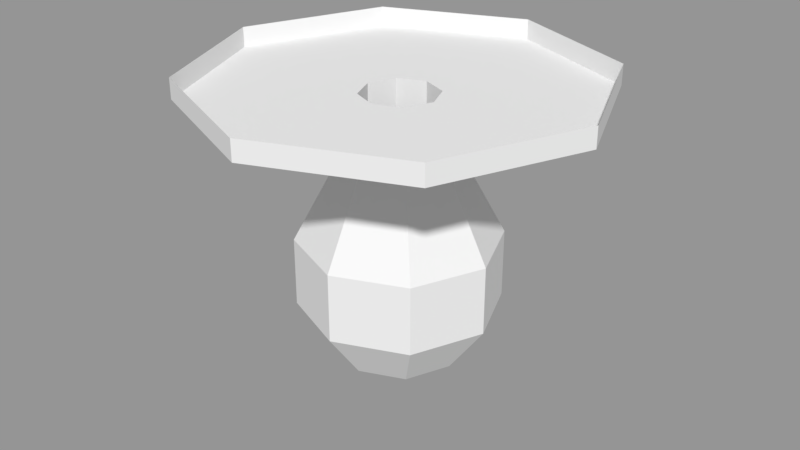 # Source: BolbModel.blend  (saved by Blender 2.79.1; exported with 4.5.12 LTS)
import bpy
from mathutils import Matrix  # noqa: F401  (used for matrix-valued properties, if any)

bpy.ops.wm.read_factory_settings(use_empty=True)
scene = bpy.context.scene
scene.name = 'Scene'

# ---- collections
col_collection_1 = bpy.data.collections.new('Collection 1'); scene.collection.children.link(col_collection_1)

# ---- materials (node trees are filled in below, after node groups)
mat_bolbmaterial = bpy.data.materials.new('BolbMaterial')
mat_bolbmaterial.alpha_threshold = 0.0
mat_bolbmaterial.use_transparent_shadow = False
mat_bolbmaterial.roughness = 0.5
mat_bolbmaterial.line_color = (0.0, 0.0, 0.0, 1.0)
mat_wallmaterial = bpy.data.materials.new('WallMaterial')
mat_wallmaterial.alpha_threshold = 0.0
mat_wallmaterial.use_transparent_shadow = False
mat_wallmaterial.roughness = 0.5

# ---- material node trees

# ---- meshes
me_sphere = bpy.data.meshes.new('Sphere')
me_sphere.from_pydata([(-8.687e-07, -0.1664, 0.1161), (-1.393e-06, -0.3005, 0.1878), (-1.393e-06, -0.4301, 0.1878), (-8.687e-07, -0.5289, 0.1161), (-0.08208, -0.1664, 0.08208), (-0.1328, -0.3005, 0.1328), (-0.1328, -0.4301, 0.1328), (-0.08208, -0.5289, 0.08208), (-0.1161, -0.1664, -3.242e-06), (-0.1878, -0.3005, -4.245e-06), (-0.1878, -0.4301, -4.721e-06), (-0.1161, -0.5289, -4.554e-06), (-2.091e-08, -0.5666, -3.843e-06), (-0.08208, -0.1664, -0.08209), (-0.1328, -0.3005, -0.1328), (-0.1328, -0.4301, -0.1328), (-0.08208, -0.5289, -0.08209), (8.265e-07, -0.1664, -0.1161), (1.345e-06, -0.3005, -0.1878), (1.345e-06, -0.4301, -0.1878), (8.324e-07, -0.5289, -0.1161), (-5.451e-07, -0.0864, 0.07166), (0.08208, -0.1664, -0.08208), (0.1328, -0.3005, -0.1328), (0.1328, -0.4301, -0.1328), (0.08208, -0.5289, -0.08209), (0.1161, -0.1664, -1.546e-06), (0.1878, -0.3005, -1.502e-06), (0.1878, -0.4301, -1.971e-06), (0.1161, -0.5289, -2.847e-06), (0.08208, -0.1664, 0.08208), (0.1328, -0.3005, 0.1328), (0.1328, -0.4301, 0.1328), (0.08208, -0.5289, 0.08208), (-0.05067, -0.0864, 0.05067), (-0.07166, -0.0864, -2.628e-06), (-0.05067, -0.0864, -0.05067), (5.013e-07, -0.0864, -0.07166), (0.05067, -0.0864, -0.05067), (0.07166, -0.0864, -1.582e-06), (0.05067, -0.0864, 0.05067), (-5.451e-07, -0.03176, 0.07166), (-0.05067, -0.03176, 0.05067), (-0.07166, -0.03176, -2.431e-06), (-0.05067, -0.03176, -0.05067), (5.013e-07, -0.03176, -0.07166), (0.05067, -0.03176, -0.05067), (0.07166, -0.03176, -1.384e-06), (0.05067, -0.03176, 0.05067), (-2.756e-06, -0.03176, 0.3765), (-0.2662, -0.03176, 0.2662), (-0.3765, -0.03176, -4.662e-06), (-0.2662, -0.03176, -0.2662), (2.742e-06, -0.03176, -0.3765), (0.2662, -0.03176, -0.2662), (0.3765, -0.03176, 8.37e-07), (0.2662, -0.03176, 0.2662), (-2.756e-06, 0.006413, 0.3765), (-0.2662, 0.006413, 0.2662), (-0.3765, 0.006414, -4.524e-06), (-0.2662, 0.006415, -0.2662), (2.742e-06, 0.006416, -0.3765), (0.2662, 0.006415, -0.2662), (0.3765, 0.006414, 9.752e-07), (0.2662, 0.006414, 0.2662)], [], [(2, 1, 5, 6), (0, 30, 40, 21), (3, 2, 6, 7), (1, 0, 4, 5), (12, 3, 7), (12, 7, 11), (6, 5, 9, 10), (17, 13, 36, 37), (7, 6, 10, 11), (5, 4, 8, 9), (12, 11, 16), (10, 9, 14, 15), (30, 26, 39, 40), (11, 10, 15, 16), (9, 8, 13, 14), (12, 16, 20), (15, 14, 18, 19), (13, 8, 35, 36), (16, 15, 19, 20), (14, 13, 17, 18), (12, 20, 25), (19, 18, 23, 24), (22, 17, 37, 38), (20, 19, 24, 25), (18, 17, 22, 23), (12, 25, 29), (24, 23, 27, 28), (8, 4, 34, 35), (25, 24, 28, 29), (23, 22, 26, 27), (12, 29, 33), (28, 27, 31, 32), (26, 22, 38, 39), (29, 28, 32, 33), (27, 26, 30, 31), (12, 33, 3), (32, 31, 1, 2), (4, 0, 21, 34), (33, 32, 2, 3), (31, 30, 0, 1), (34, 21, 41, 42), (35, 34, 42, 43), (38, 37, 45, 46), (39, 38, 46, 47), (21, 40, 48, 41), (40, 39, 47, 48), (36, 35, 43, 44), (37, 36, 44, 45), (42, 41, 49, 50), (51, 50, 58, 59), (46, 45, 53, 54), (41, 48, 56, 49), (43, 42, 50, 51), (47, 46, 54, 55), (44, 43, 51, 52), (45, 44, 52, 53), (48, 47, 55, 56), (54, 53, 61, 62), (50, 49, 57, 58), (53, 52, 60, 61), (49, 56, 64, 57), (52, 51, 59, 60), (56, 55, 63, 64), (55, 54, 62, 63)])
me_sphere.polygons.foreach_set('material_index', [0, 0, 0, 0, 0, 0, 0, 0, 0, 0, 0, 0, 0, 0, 0, 0, 0, 0, 0, 0, 0, 0, 0, 0, 0, 0, 0, 0, 0, 0, 0, 0, 0, 0, 0, 0, 0, 0, 0, 0, 0, 0, 0, 0, 0, 0, 0, 0, 1, 1, 1, 1, 1, 1, 1, 1, 1, 1, 1, 1, 1, 1, 1, 1])
_uv = me_sphere.uv_layers.new(name='UVMap')
_uv.uv.foreach_set('vector', [0.31, 0.7759, 0.3087, 0.8345, 0.2707, 0.8309, 0.2723, 0.7724, 0.3065, 0.9174, 0.3464, 0.9193, 0.3458, 0.9571, 0.3026, 0.955, 0.3122, 0.7278, 0.31, 0.7759, 0.2723, 0.7724, 0.2754, 0.7244, 0.3087, 0.8345, 0.3065, 0.9174, 0.268, 0.9139, 0.2707, 0.8309, 0.3527, 0.6838, 0.3122, 0.7278, 0.2754, 0.7244, 0.3527, 0.6838, 0.2754, 0.7244, 0.2358, 0.721, 0.2723, 0.7724, 0.2707, 0.8309, 0.2326, 0.8278, 0.2337, 0.7692, 0.1585, 0.9115, 0.1948, 0.9098, 0.1953, 0.9476, 0.1616, 0.9492, 0.2754, 0.7244, 0.2723, 0.7724, 0.2337, 0.7692, 0.2358, 0.721, 0.2707, 0.8309, 0.268, 0.9139, 0.231, 0.9108, 0.2326, 0.8278, 0.3527, 0.6838, 0.2358, 0.721, 0.4984, 0.72, 0.2337, 0.7692, 0.2326, 0.8278, 0.1945, 0.8268, 0.1943, 0.7681, 0.3464, 0.9193, 0.3867, 0.9183, 0.3899, 0.9559, 0.3458, 0.9571, 0.2358, 0.721, 0.2337, 0.7692, 0.1943, 0.7681, 0.1939, 0.72, 0.2326, 0.8278, 0.231, 0.9108, 0.1948, 0.9098, 0.1945, 0.8268, 0.3527, 0.6838, 0.4984, 0.72, 0.4571, 0.7219, 0.1943, 0.7681, 0.1945, 0.8268, 0.1564, 0.8286, 0.1551, 0.77, 0.1948, 0.9098, 0.231, 0.9108, 0.2287, 0.9485, 0.1953, 0.9476, 0.1939, 0.72, 0.1943, 0.7681, 0.1551, 0.77, 0.1525, 0.7219, 0.1945, 0.8268, 0.1948, 0.9098, 0.1585, 0.9115, 0.1564, 0.8286, 0.3527, 0.6838, 0.4571, 0.7219, 0.4184, 0.7255, 0.1551, 0.77, 0.1564, 0.8286, 0.1184, 0.8321, 0.1168, 0.7735, 0.1212, 0.915, 0.1585, 0.9115, 0.1616, 0.9492, 0.1256, 0.9526, 0.1525, 0.7219, 0.1551, 0.77, 0.1168, 0.7735, 0.1138, 0.7255, 0.1564, 0.8286, 0.1585, 0.9115, 0.1212, 0.915, 0.1184, 0.8321, 0.3527, 0.6838, 0.4184, 0.7255, 0.3822, 0.7285, 0.1168, 0.7735, 0.1184, 0.8321, 0.08037, 0.8353, 0.07938, 0.7767, 0.231, 0.9108, 0.268, 0.9139, 0.2638, 0.9514, 0.2287, 0.9485, 0.1138, 0.7255, 0.1168, 0.7735, 0.07938, 0.7767, 0.07768, 0.7285, 0.1184, 0.8321, 0.1212, 0.915, 0.08215, 0.9183, 0.08037, 0.8353, 0.3527, 0.6838, 0.3822, 0.7285, 0.3473, 0.7294, 0.3839, 0.7767, 0.3849, 0.8353, 0.3468, 0.8363, 0.347, 0.7776, 0.08215, 0.9183, 0.1212, 0.915, 0.1256, 0.9526, 0.08533, 0.9559, 0.3822, 0.7285, 0.3839, 0.7767, 0.347, 0.7776, 0.3473, 0.7294, 0.3849, 0.8353, 0.3867, 0.9183, 0.3464, 0.9193, 0.3468, 0.8363, 0.3527, 0.6838, 0.3473, 0.7294, 0.3122, 0.7278, 0.347, 0.7776, 0.3468, 0.8363, 0.3087, 0.8345, 0.31, 0.7759, 0.268, 0.9139, 0.3065, 0.9174, 0.3026, 0.955, 0.2638, 0.9514, 0.3473, 0.7294, 0.347, 0.7776, 0.31, 0.7759, 0.3122, 0.7278, 0.3468, 0.8363, 0.3464, 0.9193, 0.3065, 0.9174, 0.3087, 0.8345, 0.2638, 0.9514, 0.3026, 0.955, 0.3008, 0.961, 0.2621, 0.9574, 0.2287, 0.9485, 0.2638, 0.9514, 0.2621, 0.9574, 0.2278, 0.9545, 0.1256, 0.9526, 0.1616, 0.9492, 0.1627, 0.9552, 0.1274, 0.9585, 0.08533, 0.9559, 0.1256, 0.9526, 0.1274, 0.9585, 0.0868, 0.9619, 0.3026, 0.955, 0.3458, 0.9571, 0.3455, 0.9631, 0.3008, 0.961, 0.3458, 0.9571, 0.3899, 0.9559, 0.3913, 0.9619, 0.3455, 0.9631, 0.1953, 0.9476, 0.2287, 0.9485, 0.2278, 0.9545, 0.1954, 0.9536, 0.1616, 0.9492, 0.1953, 0.9476, 0.1954, 0.9536, 0.1627, 0.9552, 0.7719, 0.5673, 0.7418, 0.5797, 0.7418, 0.7606, 0.8998, 0.6952, 0.7356, 0.2246, 0.8936, 0.2246, 0.8936, 0.2473, 0.7356, 0.2473, 0.7118, 0.5071, 0.7418, 0.4947, 0.7418, 0.3138, 0.5838, 0.3792, 0.7418, 0.5797, 0.7118, 0.5673, 0.5838, 0.6952, 0.7418, 0.7606, 0.7844, 0.5372, 0.7719, 0.5673, 0.8998, 0.6952, 0.9653, 0.5372, 0.6993, 0.5372, 0.7118, 0.5071, 0.5838, 0.3792, 0.5184, 0.5372, 0.7719, 0.5071, 0.7844, 0.5372, 0.9653, 0.5372, 0.8998, 0.3792, 0.7418, 0.4947, 0.7719, 0.5071, 0.8998, 0.3792, 0.7418, 0.3138, 0.7118, 0.5673, 0.6993, 0.5372, 0.5184, 0.5372, 0.5838, 0.6952, 0.5776, 0.2246, 0.7356, 0.2246, 0.7356, 0.2473, 0.5776, 0.2473, 0.8936, 0.2246, 0.7356, 0.2246, 0.7356, 0.2473, 0.8936, 0.2473, 0.7356, 0.2246, 0.8936, 0.2246, 0.8936, 0.2473, 0.7356, 0.2473, 0.7356, 0.2246, 0.5776, 0.2246, 0.5776, 0.2473, 0.7356, 0.2473, 0.5776, 0.2246, 0.7356, 0.2246, 0.7356, 0.2473, 0.5776, 0.2473, 0.8936, 0.2246, 0.7356, 0.2246, 0.7356, 0.2473, 0.8936, 0.2473, 0.7356, 0.2246, 0.5776, 0.2246, 0.5776, 0.2473, 0.7356, 0.2473])
me_sphere.materials.append(mat_bolbmaterial)
me_sphere.materials.append(mat_wallmaterial)
me_sphere.use_remesh_preserve_volume = False
me_sphere.use_remesh_preserve_attributes = False
me_sphere.use_mirror_vertex_groups = False
me_sphere.update()

# ---- objects
ob_bolbmesh = bpy.data.objects.new('BolbMesh', me_sphere)

# ---- transforms, parenting, visibility, modifiers, constraints
ob_bolbmesh.location = (0.0, 0.0, 0.0)
ob_bolbmesh.rotation_euler = (1.571, -0.0, -3.142)
ob_bolbmesh.scale = (0.2776, 0.2776, 0.2776)
ob_bolbmesh.lineart.crease_threshold = 0.0

# ---- collection membership
col_collection_1.objects.link(ob_bolbmesh)

# ---- scene / render settings (as saved in the file)
scene.frame_start = 1; scene.frame_end = 250; scene.frame_set(1)
scene.render.engine = 'BLENDER_EEVEE_NEXT'
scene.render.resolution_percentage = 50
scene.render.dither_intensity = 0.0
scene.cycles.use_denoising = False
scene.cycles.samples = 128
scene.cycles.sampling_pattern = 'TABULATED_SOBOL'
scene.cycles.use_adaptive_sampling = False
scene.cycles.use_light_tree = False
scene.view_settings.view_transform = 'Standard'
bpy.context.view_layer.update()

# ---- added for rendering (the .blend has no active camera and no usable light): camera, sun + grey world if the file has none
cam_auto = bpy.data.cameras.new('AutoCamera')
cam_auto.lens = 50.0
cam_auto.sensor_width = 36.0
cam_auto.clip_end = 1000.0
ob_auto_camera = bpy.data.objects.new('AutoCamera', cam_auto)
scene.collection.objects.link(ob_auto_camera)
ob_auto_camera.location = (0.310622, -0.372747, 0.170735)
ob_auto_camera.rotation_euler = (1.09748, -7.21219e-08, 0.694738)
scene.camera = ob_auto_camera
light_auto_sun = bpy.data.lights.new('AutoSun', 'SUN')
light_auto_sun.energy = 3.0
light_auto_sun.angle = 0.0523599
ob_auto_sun = bpy.data.objects.new('AutoSun', light_auto_sun)
scene.collection.objects.link(ob_auto_sun)
ob_auto_sun.rotation_euler = (0.872665, 0.174533, 0.523599)
if scene.world is None:
    world_auto = bpy.data.worlds.new('AutoWorld')
    world_auto.color = (0.3, 0.3, 0.3)
    scene.world = world_auto
bpy.context.view_layer.update()

